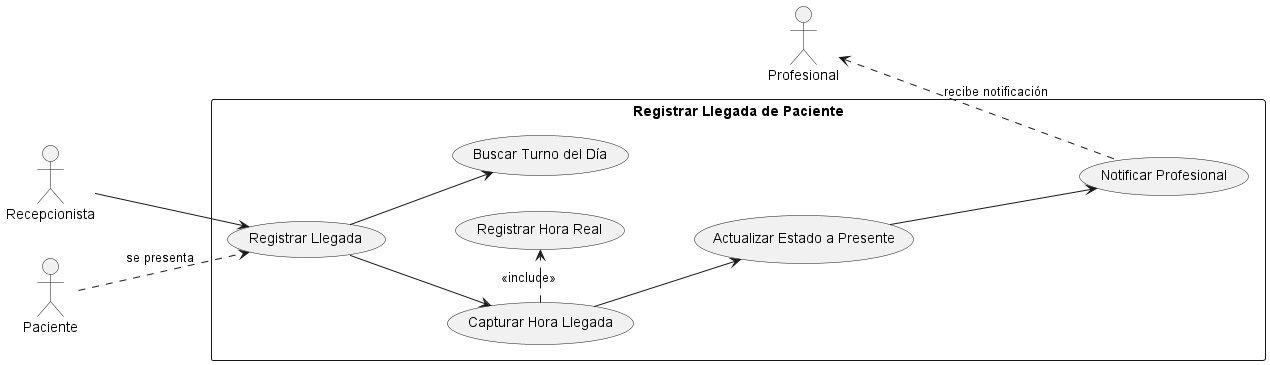

The diagram above was rendered by PlantUML. Its source (embedded in the PNG):
@startuml UC_Registrar_Llegada
left to right direction
skinparam packageStyle rectangle

actor Recepcionista
actor Profesional
actor Paciente

package "Registrar Llegada de Paciente" {
  usecase "Registrar Llegada" as UC_Llegada
  usecase "Buscar Turno del Día" as UC_BuscarTurno
  usecase "Capturar Hora Llegada" as UC_CapturarHora
  usecase "Actualizar Estado a Presente" as UC_ActualizarEstado
  usecase "Registrar Hora Real" as UC_HoraReal
  usecase "Notificar Profesional" as UC_NotificarProf
}

Recepcionista --> UC_Llegada
Paciente ..> UC_Llegada : se presenta

UC_Llegada --> UC_BuscarTurno
UC_Llegada --> UC_CapturarHora
UC_CapturarHora .> UC_HoraReal : <<include>>

UC_CapturarHora --> UC_ActualizarEstado
UC_ActualizarEstado --> UC_NotificarProf

Profesional <.. UC_NotificarProf : recibe notificación

@enduml